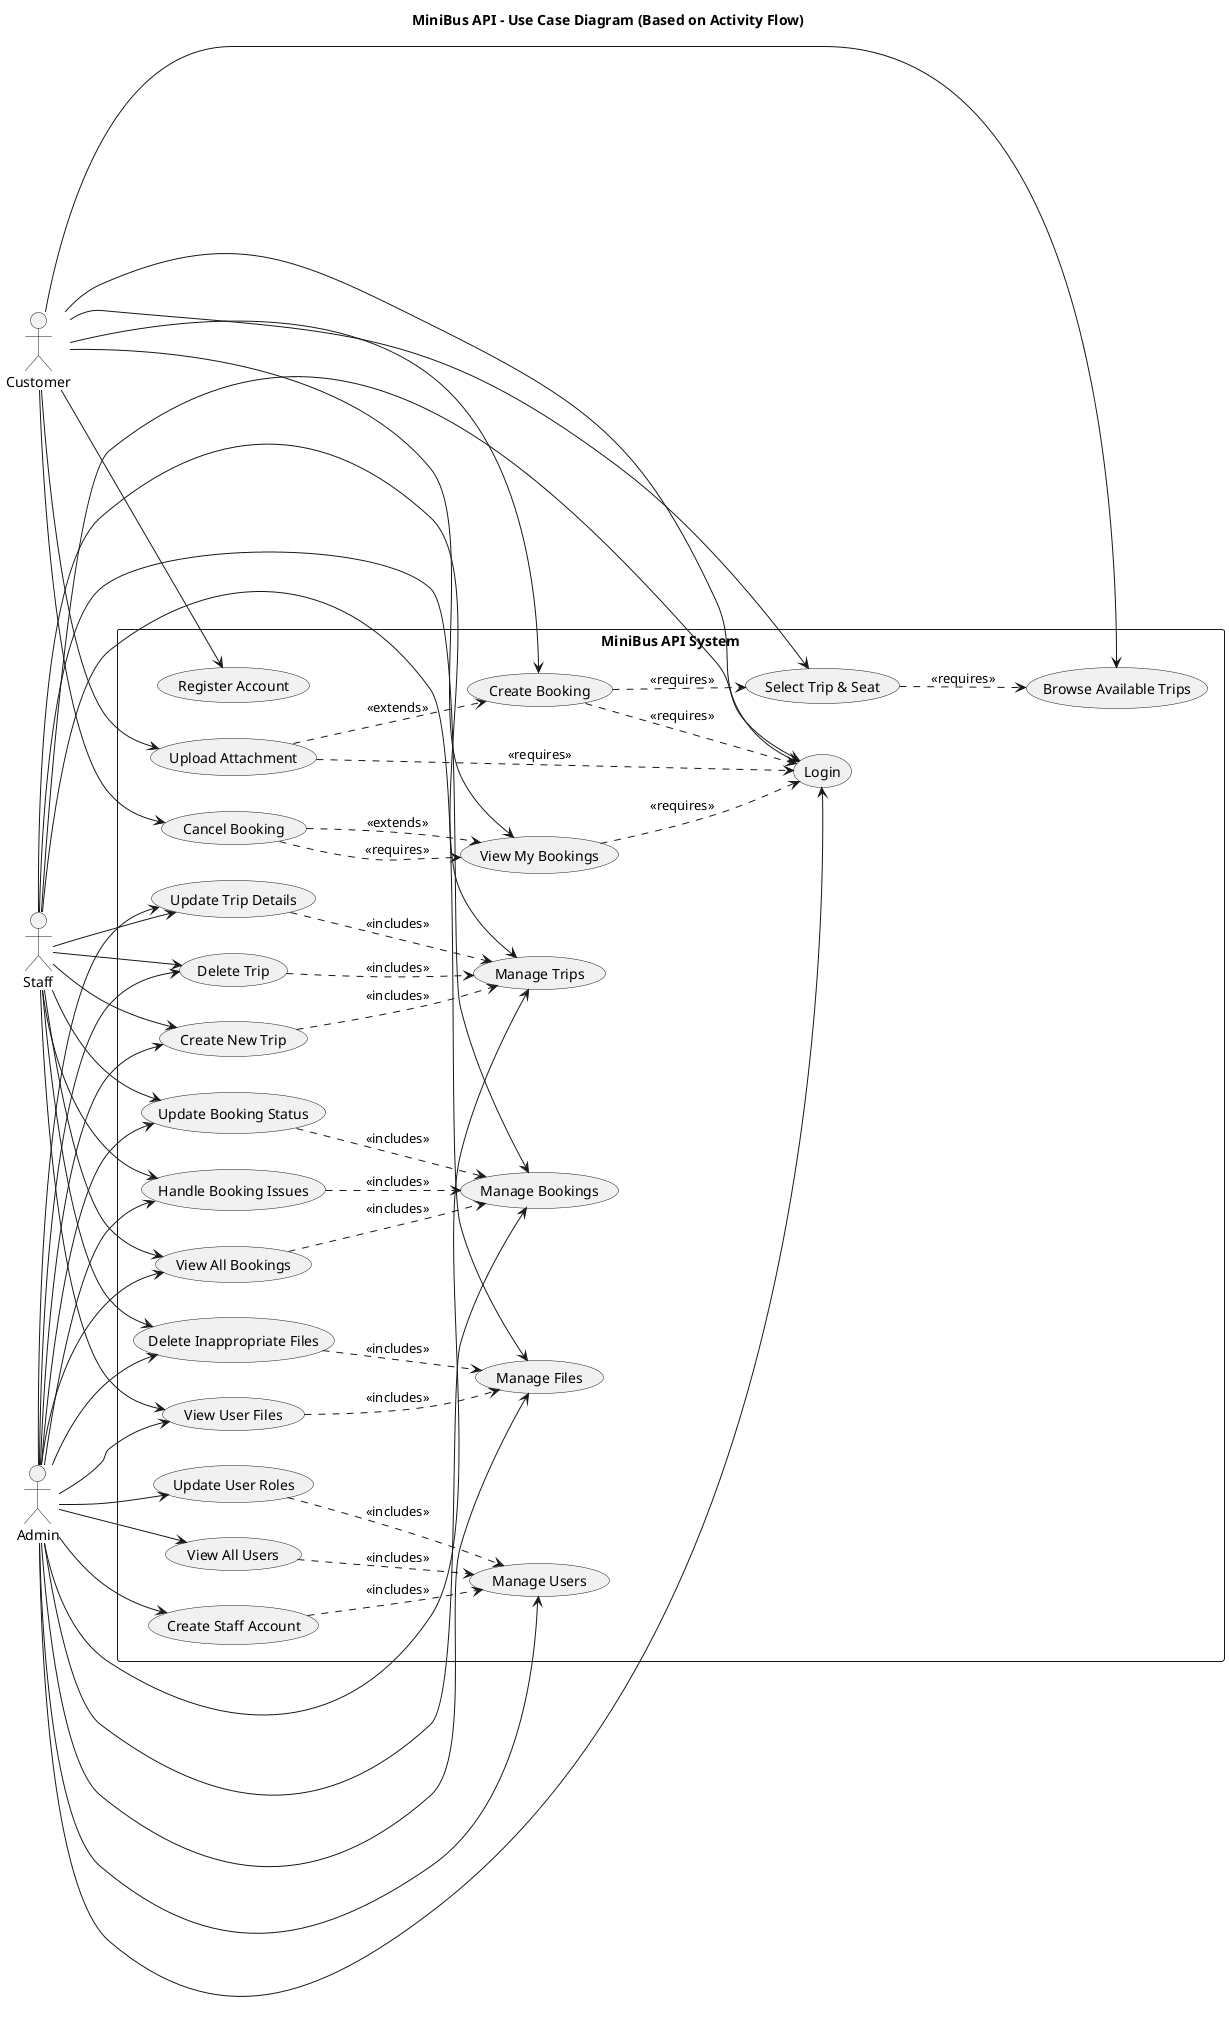

The diagram above was rendered by PlantUML. Its source (embedded in the PNG):
@startuml MiniBus API Use Case Diagram v2

title MiniBus API - Use Case Diagram (Based on Activity Flow)

left to right direction

actor Customer
actor Staff
actor Admin

rectangle "MiniBus API System" {
  ' Customer use cases
  usecase "Register Account" as UC1
  usecase "Login" as UC2
  usecase "Browse Available Trips" as UC3
  usecase "Select Trip & Seat" as UC4
  usecase "Create Booking" as UC5
  usecase "Upload Attachment" as UC6
  usecase "View My Bookings" as UC7
  usecase "Cancel Booking" as UC8
  
  ' Staff/Admin use cases
  usecase "Manage Trips" as UC9
  usecase "Create New Trip" as UC10
  usecase "Update Trip Details" as UC11
  usecase "Delete Trip" as UC12
  usecase "Manage Bookings" as UC13
  usecase "View All Bookings" as UC14
  usecase "Update Booking Status" as UC15
  usecase "Handle Booking Issues" as UC16
  usecase "Manage Files" as UC17
  usecase "View User Files" as UC18
  usecase "Delete Inappropriate Files" as UC19
  
  ' Admin only use cases
  usecase "Manage Users" as UC20
  usecase "Create Staff Account" as UC21
  usecase "Update User Roles" as UC22
  usecase "View All Users" as UC23
}

' Customer relationships
Customer --> UC1
Customer --> UC2
Customer --> UC3
Customer --> UC4
Customer --> UC5
Customer --> UC6
Customer --> UC7
Customer --> UC8

' Staff relationships
Staff --> UC2
Staff --> UC9
Staff --> UC10
Staff --> UC11
Staff --> UC12
Staff --> UC13
Staff --> UC14
Staff --> UC15
Staff --> UC16
Staff --> UC17
Staff --> UC18
Staff --> UC19

' Admin relationships (inherits all staff capabilities)
Admin --> UC2
Admin --> UC9
Admin --> UC10
Admin --> UC11
Admin --> UC12
Admin --> UC13
Admin --> UC14
Admin --> UC15
Admin --> UC16
Admin --> UC17
Admin --> UC18
Admin --> UC19
Admin --> UC20
Admin --> UC21
Admin --> UC22
Admin --> UC23

' Dependencies
UC4 ..> UC3 : <<requires>>
UC5 ..> UC4 : <<requires>>
UC5 ..> UC2 : <<requires>>
UC6 ..> UC2 : <<requires>>
UC7 ..> UC2 : <<requires>>
UC8 ..> UC7 : <<requires>>
UC10 ..> UC9 : <<includes>>
UC11 ..> UC9 : <<includes>>
UC12 ..> UC9 : <<includes>>
UC14 ..> UC13 : <<includes>>
UC15 ..> UC13 : <<includes>>
UC16 ..> UC13 : <<includes>>
UC18 ..> UC17 : <<includes>>
UC19 ..> UC17 : <<includes>>
UC21 ..> UC20 : <<includes>>
UC22 ..> UC20 : <<includes>>
UC23 ..> UC20 : <<includes>>

' Extensions
UC8 ..> UC7 : <<extends>>
UC6 ..> UC5 : <<extends>>

@enduml